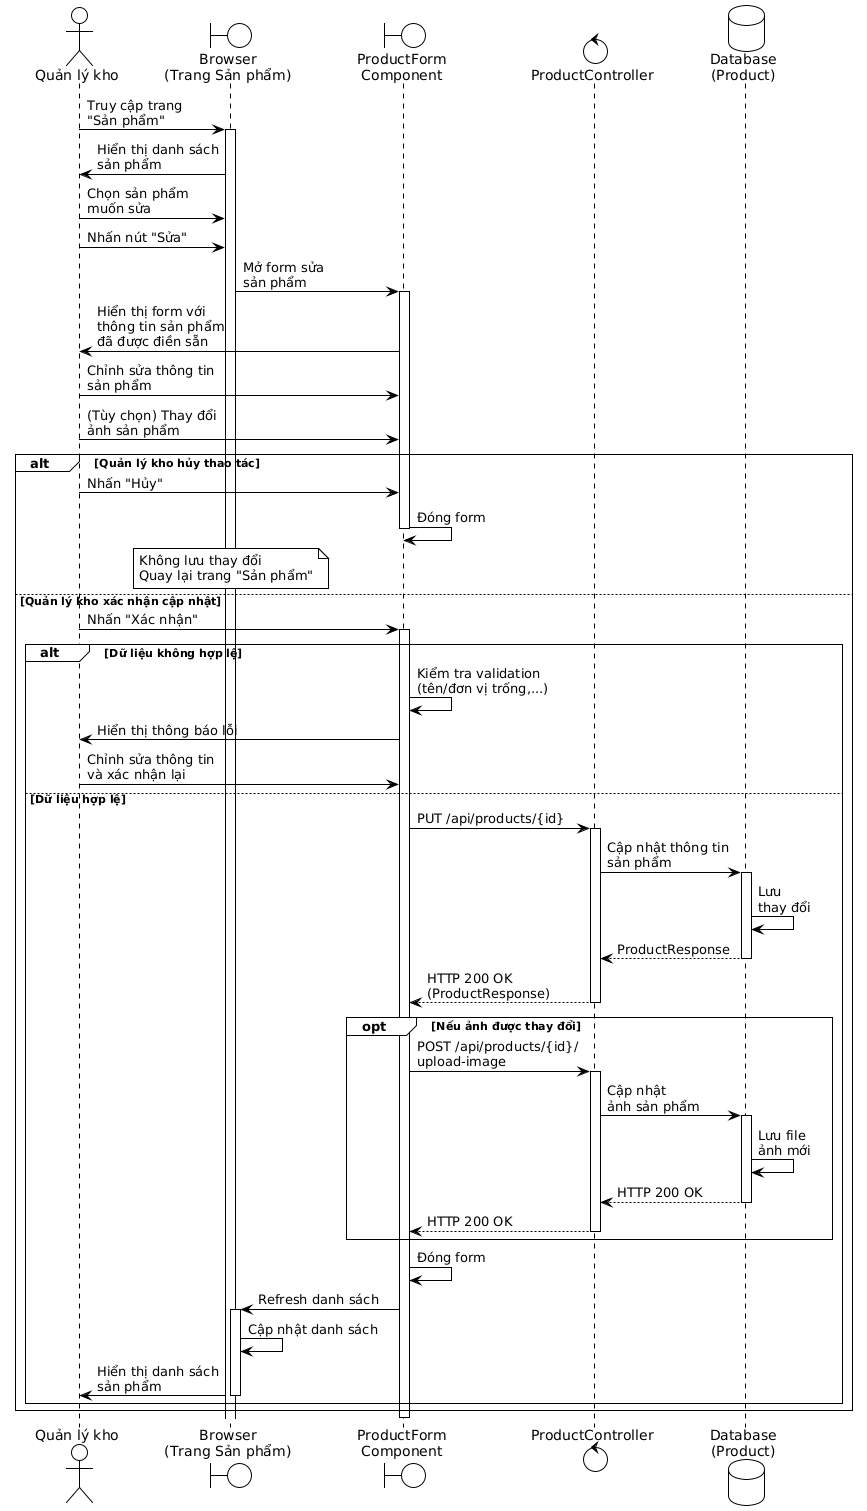

The diagram above was rendered by PlantUML. Its source (embedded in the PNG):
@startuml
!theme plain

actor "Quản lý kho" as Manager
boundary "Browser\n(Trang Sản phẩm)" as Browser
boundary "ProductForm\nComponent" as Form
control "ProductController" as Controller
database "Database\n(Product)" as Database

Manager -> Browser: Truy cập trang\n"Sản phẩm"
activate Browser

Browser -> Manager: Hiển thị danh sách\nsản phẩm

Manager -> Browser: Chọn sản phẩm\nmuốn sửa

Manager -> Browser: Nhấn nút "Sửa"

Browser -> Form: Mở form sửa\nsản phẩm
activate Form

Form -> Manager: Hiển thị form với\nthông tin sản phẩm\nđã được điền sẵn

Manager -> Form: Chỉnh sửa thông tin\nsản phẩm

Manager -> Form: (Tùy chọn) Thay đổi\nảnh sản phẩm

alt Quản lý kho hủy thao tác
  Manager -> Form: Nhấn "Hủy"
  Form -> Form: Đóng form
  deactivate Form
  
  note over Browser
    Không lưu thay đổi
    Quay lại trang "Sản phẩm"
  end note
else Quản lý kho xác nhận cập nhật
  Manager -> Form: Nhấn "Xác nhận"
  activate Form
  
  alt Dữ liệu không hợp lệ
    Form -> Form: Kiểm tra validation\n(tên/đơn vị trống,...)
    Form -> Manager: Hiển thị thông báo lỗi
    
    Manager -> Form: Chỉnh sửa thông tin\nvà xác nhận lại
  else Dữ liệu hợp lệ
    Form -> Controller: PUT /api/products/{id}
    activate Controller
    
    Controller -> Database: Cập nhật thông tin\nsản phẩm
    activate Database
    Database -> Database: Lưu\nthay đổi
    Database --> Controller: ProductResponse
    deactivate Database
    
    Controller --> Form: HTTP 200 OK\n(ProductResponse)
    deactivate Controller
    
    opt Nếu ảnh được thay đổi
      Form -> Controller: POST /api/products/{id}/\nupload-image
      activate Controller
      
      Controller -> Database: Cập nhật\nảnh sản phẩm
      activate Database
      Database -> Database: Lưu file\nảnh mới
      Database --> Controller: HTTP 200 OK
      deactivate Database
      
      Controller --> Form: HTTP 200 OK
      deactivate Controller
    end
    
    Form -> Form: Đóng form
    
    Form -> Browser: Refresh danh sách
    activate Browser
    
    Browser -> Browser: Cập nhật danh sách
    Browser -> Manager: Hiển thị danh sách\nsản phẩm
    deactivate Browser
  end
end

deactivate Form
@enduml